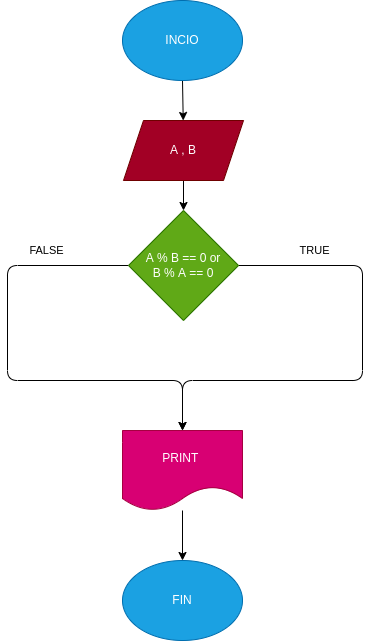

The diagram above was exported from draw.io. Its source (the exported page's mxGraphModel, read from the mxfile embedded in the PNG):
<mxGraphModel dx="723" dy="357" grid="1" gridSize="10" guides="1" tooltips="1" connect="1" arrows="1" fold="1" page="1" pageScale="1" pageWidth="827" pageHeight="1169" math="0" shadow="0">
  <root>
    <mxCell id="0" />
    <mxCell id="1" parent="0" />
    <mxCell id="8" value="" style="edgeStyle=none;html=1;" edge="1" parent="1" source="2" target="7">
      <mxGeometry relative="1" as="geometry" />
    </mxCell>
    <mxCell id="2" value="INCIO" style="ellipse;whiteSpace=wrap;html=1;fillColor=#1ba1e2;fontColor=#ffffff;strokeColor=#006EAF;" vertex="1" parent="1">
      <mxGeometry x="390" y="20" width="120" height="80" as="geometry" />
    </mxCell>
    <mxCell id="10" value="" style="edgeStyle=none;html=1;" edge="1" parent="1" source="7" target="9">
      <mxGeometry relative="1" as="geometry" />
    </mxCell>
    <mxCell id="7" value="A , B" style="shape=parallelogram;perimeter=parallelogramPerimeter;whiteSpace=wrap;html=1;fixedSize=1;fillColor=#a20025;fontColor=#ffffff;strokeColor=#6F0000;" vertex="1" parent="1">
      <mxGeometry x="391" y="140" width="120" height="60" as="geometry" />
    </mxCell>
    <mxCell id="14" value="FALSE" style="edgeStyle=none;html=1;entryX=0.5;entryY=0;entryDx=0;entryDy=0;" edge="1" parent="1" source="9" target="25">
      <mxGeometry x="-0.6438" y="-15" relative="1" as="geometry">
        <mxPoint x="275" y="310" as="targetPoint" />
        <Array as="points">
          <mxPoint x="275" y="285" />
          <mxPoint x="275" y="400" />
          <mxPoint x="450" y="400" />
        </Array>
        <mxPoint as="offset" />
      </mxGeometry>
    </mxCell>
    <mxCell id="21" value="TRUE" style="edgeStyle=none;html=1;entryX=0.5;entryY=0;entryDx=0;entryDy=0;" edge="1" parent="1" source="9" target="25">
      <mxGeometry x="-0.6779" y="15" relative="1" as="geometry">
        <mxPoint x="630" y="310" as="targetPoint" />
        <Array as="points">
          <mxPoint x="630" y="285" />
          <mxPoint x="630" y="400" />
          <mxPoint x="450" y="400" />
        </Array>
        <mxPoint as="offset" />
      </mxGeometry>
    </mxCell>
    <mxCell id="9" value="A % B == 0 or&lt;br&gt;B % A == 0" style="rhombus;whiteSpace=wrap;html=1;fillColor=#60a917;fontColor=#ffffff;strokeColor=#2D7600;" vertex="1" parent="1">
      <mxGeometry x="396" y="230" width="110" height="110" as="geometry" />
    </mxCell>
    <mxCell id="27" style="edgeStyle=none;html=1;" edge="1" parent="1" source="25" target="26">
      <mxGeometry relative="1" as="geometry" />
    </mxCell>
    <mxCell id="25" value="PRINT&amp;nbsp;" style="shape=document;whiteSpace=wrap;html=1;boundedLbl=1;fillColor=#d80073;fontColor=#ffffff;strokeColor=#A50040;" vertex="1" parent="1">
      <mxGeometry x="390" y="450" width="120" height="80" as="geometry" />
    </mxCell>
    <mxCell id="26" value="FIN" style="ellipse;whiteSpace=wrap;html=1;fillColor=#1ba1e2;fontColor=#ffffff;strokeColor=#006EAF;" vertex="1" parent="1">
      <mxGeometry x="390" y="580" width="120" height="80" as="geometry" />
    </mxCell>
  </root>
</mxGraphModel>